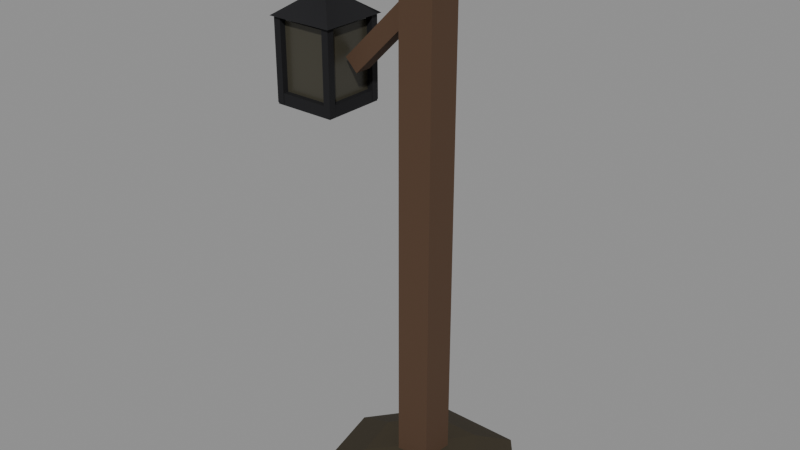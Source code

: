 # Source: hub_lantern_post.blend  (saved by Blender 5.2.45; exported with 4.5.12 LTS)
import bpy
from mathutils import Matrix  # noqa: F401  (used for matrix-valued properties, if any)

bpy.ops.wm.read_factory_settings(use_empty=True)
scene = bpy.context.scene
scene.name = 'Scene'

# ---- materials (node trees are filled in below, after node groups)
mat_tex_ground = bpy.data.materials.new('tex_ground')
mat_tex_wood = bpy.data.materials.new('tex_wood')
mat_iron = bpy.data.materials.new('iron')
mat_glass = bpy.data.materials.new('glass')

# ---- material node trees
mat_tex_ground.use_nodes = True; mat_tex_ground.node_tree.nodes.clear()
_N = mat_tex_ground.node_tree.nodes; _L = mat_tex_ground.node_tree.links
n0 = _N.new('ShaderNodeBsdfPrincipled'); n0.name = 'Principled BSDF'; n0.location = (-200, 100)
n0.inputs[0].default_value = (0.03968, 0.03007, 0.01533, 1.0)
n0.inputs[2].default_value = 1.0
n0.inputs[10].default_value = 0.005
n1 = _N.new('ShaderNodeOutputMaterial'); n1.name = 'Material Output'; n1.location = (200, 100)
_L.new(n0.outputs[0], n1.inputs[0])
n1.is_active_output = True
mat_tex_wood.use_nodes = True; mat_tex_wood.node_tree.nodes.clear()
_N = mat_tex_wood.node_tree.nodes; _L = mat_tex_wood.node_tree.links
n0 = _N.new('ShaderNodeBsdfPrincipled'); n0.name = 'Principled BSDF'; n0.location = (-200, 100)
n0.inputs[0].default_value = (0.08354, 0.04323, 0.02198, 1.0)
n0.inputs[2].default_value = 0.9
n0.inputs[10].default_value = 0.005
n1 = _N.new('ShaderNodeOutputMaterial'); n1.name = 'Material Output'; n1.location = (200, 100)
_L.new(n0.outputs[0], n1.inputs[0])
n1.is_active_output = True
mat_iron.use_nodes = True; mat_iron.node_tree.nodes.clear()
_N = mat_iron.node_tree.nodes; _L = mat_iron.node_tree.links
n0 = _N.new('ShaderNodeBsdfPrincipled'); n0.name = 'Principled BSDF'; n0.location = (-200, 100)
n0.inputs[0].default_value = (0.02198, 0.02198, 0.02452, 1.0)
n0.inputs[1].default_value = 0.6
n0.inputs[2].default_value = 0.7
n0.inputs[10].default_value = 0.005
n1 = _N.new('ShaderNodeOutputMaterial'); n1.name = 'Material Output'; n1.location = (200, 100)
_L.new(n0.outputs[0], n1.inputs[0])
n1.is_active_output = True
mat_glass.use_nodes = True; mat_glass.node_tree.nodes.clear()
_N = mat_glass.node_tree.nodes; _L = mat_glass.node_tree.links
n0 = _N.new('ShaderNodeBsdfPrincipled'); n0.name = 'Principled BSDF'; n0.location = (-200, 100)
n0.inputs[0].default_value = (0.05088, 0.04696, 0.0331, 1.0)
n0.inputs[2].default_value = 0.3
n0.inputs[10].default_value = 0.005
n1 = _N.new('ShaderNodeOutputMaterial'); n1.name = 'Material Output'; n1.location = (200, 100)
_L.new(n0.outputs[0], n1.inputs[0])
n1.is_active_output = True

# ---- meshes
me_post = bpy.data.meshes.new('Post')
me_post.from_pydata([(0.0, -0.35, 0.0), (0.2736, -0.2182, 0.0), (0.3412, 0.07788, 0.0), (0.1519, 0.3153, 0.0), (-0.1519, 0.3153, 0.0), (-0.3412, 0.07788, 0.0), (-0.2736, -0.2182, 0.0), (0.0, -0.2, 0.07), (0.1564, -0.1247, 0.07), (0.195, 0.0445, 0.07), (0.08678, 0.1802, 0.07), (-0.08678, 0.1802, 0.07), (-0.195, 0.0445, 0.07), (-0.1564, -0.1247, 0.07), (0.0, 0.0, 0.1), (-0.06, -0.06, -0.005), (0.06, -0.06, -0.005), (-0.06, 0.06, -0.005), (0.06, 0.06, -0.005), (-0.06, -0.06, 1.845), (0.06, -0.06, 1.845), (-0.06, 0.06, 1.845), (0.06, 0.06, 1.845), (-0.475, -0.05, 1.7), (0.075, -0.05, 1.7), (-0.475, 0.05, 1.7), (0.075, 0.05, 1.7), (-0.475, -0.05, 1.8), (0.075, -0.05, 1.8), (-0.475, 0.05, 1.8), (0.075, 0.05, 1.8), (-0.2926, -0.03, 1.43), (-0.2502, -0.03, 1.387), (-0.2926, 0.03, 1.43), (-0.2502, 0.03, 1.387), (-0.009792, -0.03, 1.713), (0.03263, -0.03, 1.67), (-0.009792, 0.03, 1.713), (0.03263, 0.03, 1.67), (-0.07, -0.07, 1.725), (0.07, -0.07, 1.725), (-0.07, 0.07, 1.725), (0.07, 0.07, 1.725), (-0.07, -0.07, 1.775), (0.07, -0.07, 1.775), (-0.07, 0.07, 1.775), (0.07, 0.07, 1.775), (-0.4075, -0.0075, 1.56), (-0.3925, -0.0075, 1.56), (-0.4075, 0.0075, 1.56), (-0.3925, 0.0075, 1.56), (-0.4075, -0.0075, 1.7), (-0.3925, -0.0075, 1.7), (-0.4075, 0.0075, 1.7), (-0.3925, 0.0075, 1.7), (-0.51, -0.11, 1.25), (-0.29, -0.11, 1.25), (-0.51, 0.11, 1.25), (-0.29, 0.11, 1.25), (-0.51, -0.11, 1.29), (-0.29, -0.11, 1.29), (-0.51, 0.11, 1.29), (-0.29, 0.11, 1.29), (-0.5115, -0.1115, 1.255), (-0.4865, -0.1115, 1.255), (-0.5115, -0.0865, 1.255), (-0.4865, -0.0865, 1.255), (-0.5115, -0.1115, 1.531), (-0.4865, -0.1115, 1.531), (-0.5115, -0.0865, 1.531), (-0.4865, -0.0865, 1.531), (-0.5115, 0.0865, 1.255), (-0.4865, 0.0865, 1.255), (-0.5115, 0.1115, 1.255), (-0.4865, 0.1115, 1.255), (-0.5115, 0.0865, 1.531), (-0.4865, 0.0865, 1.531), (-0.5115, 0.1115, 1.531), (-0.4865, 0.1115, 1.531), (-0.3135, -0.1115, 1.255), (-0.2885, -0.1115, 1.255), (-0.3135, -0.0865, 1.255), (-0.2885, -0.0865, 1.255), (-0.3135, -0.1115, 1.531), (-0.2885, -0.1115, 1.531), (-0.3135, -0.0865, 1.531), (-0.2885, -0.0865, 1.531), (-0.3135, 0.0865, 1.255), (-0.2885, 0.0865, 1.255), (-0.3135, 0.1115, 1.255), (-0.2885, 0.1115, 1.255), (-0.3135, 0.0865, 1.531), (-0.2885, 0.0865, 1.531), (-0.3135, 0.1115, 1.531), (-0.2885, 0.1115, 1.531), (-0.521, -0.121, 1.536), (-0.279, -0.121, 1.536), (-0.279, 0.121, 1.536), (-0.521, 0.121, 1.536), (-0.4, 0.0, 1.624)], [], [(0, 1, 8, 7), (1, 2, 9, 8), (2, 3, 10, 9), (3, 4, 11, 10), (4, 5, 12, 11), (5, 6, 13, 12), (6, 0, 7, 13), (7, 8, 14), (8, 9, 14), (9, 10, 14), (10, 11, 14), (11, 12, 14), (12, 13, 14), (13, 7, 14), (15, 17, 18, 16), (19, 20, 22, 21), (15, 16, 20, 19), (17, 21, 22, 18), (15, 19, 21, 17), (16, 18, 22, 20), (23, 25, 26, 24), (27, 28, 30, 29), (23, 24, 28, 27), (25, 29, 30, 26), (23, 27, 29, 25), (24, 26, 30, 28), (31, 33, 34, 32), (35, 36, 38, 37), (31, 32, 36, 35), (33, 37, 38, 34), (31, 35, 37, 33), (32, 34, 38, 36), (39, 41, 42, 40), (43, 44, 46, 45), (39, 40, 44, 43), (41, 45, 46, 42), (39, 43, 45, 41), (40, 42, 46, 44), (47, 49, 50, 48), (51, 52, 54, 53), (47, 48, 52, 51), (49, 53, 54, 50), (47, 51, 53, 49), (48, 50, 54, 52), (55, 57, 58, 56), (59, 60, 62, 61), (55, 56, 60, 59), (57, 61, 62, 58), (55, 59, 61, 57), (56, 58, 62, 60), (63, 65, 66, 64), (67, 68, 70, 69), (63, 64, 68, 67), (65, 69, 70, 66), (63, 67, 69, 65), (64, 66, 70, 68), (71, 73, 74, 72), (75, 76, 78, 77), (71, 72, 76, 75), (73, 77, 78, 74), (71, 75, 77, 73), (72, 74, 78, 76), (79, 81, 82, 80), (83, 84, 86, 85), (79, 80, 84, 83), (81, 85, 86, 82), (79, 83, 85, 81), (80, 82, 86, 84), (87, 89, 90, 88), (91, 92, 94, 93), (87, 88, 92, 91), (89, 93, 94, 90), (87, 91, 93, 89), (88, 90, 94, 92), (95, 96, 99), (96, 97, 99), (97, 98, 99), (98, 95, 99), (98, 97, 96, 95)])
me_post.polygons.foreach_set('material_index', [0, 0, 0, 0, 0, 0, 0, 0, 0, 0, 0, 0, 0, 0, 1, 1, 1, 1, 1, 1, 1, 1, 1, 1, 1, 1, 1, 1, 1, 1, 1, 1, 2, 2, 2, 2, 2, 2, 2, 2, 2, 2, 2, 2, 2, 2, 2, 2, 2, 2, 2, 2, 2, 2, 2, 2, 2, 2, 2, 2, 2, 2, 2, 2, 2, 2, 2, 2, 2, 2, 2, 2, 2, 2, 2, 2, 2, 2, 2])
me_post.materials.append(mat_tex_ground)
me_post.materials.append(mat_tex_wood)
me_post.materials.append(mat_iron)
me_post.update()
me_glass = bpy.data.meshes.new('Glass')
me_glass.from_pydata([(-0.0902, -0.0902, 0.0165), (0.0902, -0.0902, 0.0165), (-0.0902, 0.0902, 0.0165), (0.0902, 0.0902, 0.0165), (-0.0902, -0.0902, 0.2695), (0.0902, -0.0902, 0.2695), (-0.0902, 0.0902, 0.2695), (0.0902, 0.0902, 0.2695)], [], [(0, 2, 3, 1), (4, 5, 7, 6), (0, 1, 5, 4), (2, 6, 7, 3), (0, 4, 6, 2), (1, 3, 7, 5)])
me_glass.materials.append(mat_glass)
me_glass.update()

# ---- objects
ob_post = bpy.data.objects.new('Post', me_post)
ob_glass = bpy.data.objects.new('Glass', me_glass)

# ---- transforms, parenting, visibility, modifiers, constraints
ob_post.location = (0.0, 0.0, 0.0)
ob_glass.location = (-0.4, 0.0, 1.25)

# ---- collection membership
scene.collection.objects.link(ob_post)
scene.collection.objects.link(ob_glass)

# ---- scene / render settings (as saved in the file)
scene.frame_start = 1; scene.frame_end = 250; scene.frame_set(1)
scene.render.engine = 'BLENDER_EEVEE_NEXT'
scene.render.bake_bias = 0.0
scene.render.bake_samples = 0
scene.render.compositor_device = 'GPU'
scene.eevee.use_volume_custom_range = False
scene.eevee.fast_gi_thickness_near = 0.1
scene.eevee.fast_gi_thickness_far = 0.0
scene.eevee.ray_tracing_options.screen_trace_thickness = 0.1
bpy.context.view_layer.update()

# ---- added for rendering (the .blend has no active camera and no usable light): camera, sun + grey world if the file has none
cam_auto = bpy.data.cameras.new('AutoCamera')
cam_auto.lens = 50.0
cam_auto.sensor_width = 36.0
cam_auto.clip_end = 1000.0
ob_auto_camera = bpy.data.objects.new('AutoCamera', cam_auto)
scene.collection.objects.link(ob_auto_camera)
ob_auto_camera.location = (1.89635, -2.40082, 2.50899)
ob_auto_camera.rotation_euler = (1.09748, -7.21219e-08, 0.694738)
scene.camera = ob_auto_camera
light_auto_sun = bpy.data.lights.new('AutoSun', 'SUN')
light_auto_sun.energy = 3.0
light_auto_sun.angle = 0.0523599
ob_auto_sun = bpy.data.objects.new('AutoSun', light_auto_sun)
scene.collection.objects.link(ob_auto_sun)
ob_auto_sun.rotation_euler = (0.872665, 0.174533, 0.523599)
if scene.world is None:
    world_auto = bpy.data.worlds.new('AutoWorld')
    world_auto.color = (0.3, 0.3, 0.3)
    scene.world = world_auto
bpy.context.view_layer.update()
